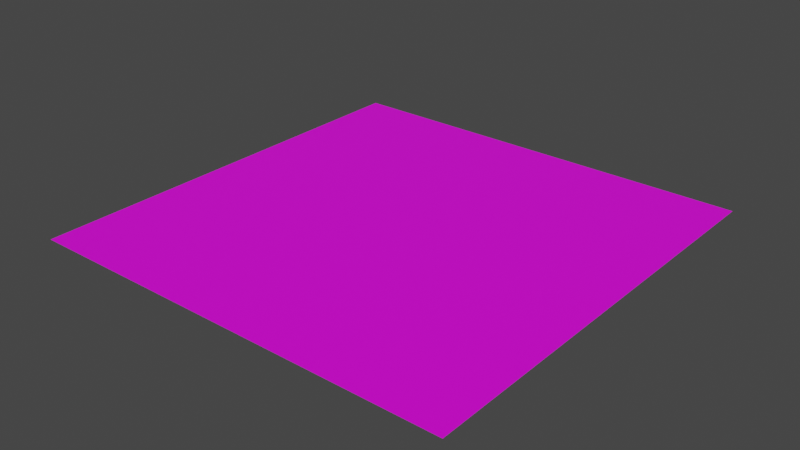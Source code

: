 # Source: floor.blend  (saved by Blender 2.93.20; exported with 4.5.12 LTS)
import bpy
from mathutils import Matrix  # noqa: F401  (used for matrix-valued properties, if any)

bpy.ops.wm.read_factory_settings(use_empty=True)
scene = bpy.context.scene
scene.name = 'Scene'

# ---- collections
col_collection = bpy.data.collections.new('Collection'); scene.collection.children.link(col_collection)

# ---- images (referenced by path relative to the original .blend; pixels are not part of the script)
import os
ASSET_DIR = os.environ.get("B2B_ASSET_DIR", "")  # directory of the original .blend (textures are referenced by path, not embedded)
HERE = os.path.dirname(os.path.abspath(__file__))  # packed textures are extracted next to this script under _unpacked/

def load_image(name, relpath, width, height, colorspace="sRGB"):
    """Load a texture the original file referenced (path relative to the .blend, or extracted next to this script)."""
    p = next((c for c in (os.path.join(HERE, relpath), os.path.join(ASSET_DIR, relpath)) if relpath and os.path.exists(c)), "")
    if p:
        img = bpy.data.images.load(p, check_existing=True)
        img.name = name
    else:  # same state as the original file: an image datablock whose file is absent (Cycles renders it pink)
        img = bpy.data.images.new(name, width, height)
        img.source = "FILE"
        img.filepath = "//" + (relpath or name)
    img.colorspace_settings.name = colorspace
    return img
img_gridtexture_basecolor_jpg = load_image('gridTexture_baseColor.jpg', 'gridTexture_baseColor.jpg', 1024, 1024, 'sRGB')

# ---- materials (node trees are filled in below, after node groups)
mat_material_001 = bpy.data.materials.new('Material.001')
mat_material_001.use_transparent_shadow = False

# ---- material node trees
mat_material_001.use_nodes = True; mat_material_001.node_tree.nodes.clear()
_N = mat_material_001.node_tree.nodes; _L = mat_material_001.node_tree.links
n0 = _N.new('ShaderNodeOutputMaterial'); n0.name = 'Material Output'; n0.location = (510, 324)
n1 = _N.new('ShaderNodeBsdfPrincipled'); n1.name = 'Principled BSDF'; n1.location = (10, 300)
n1.distribution = 'GGX'
n1.subsurface_method = 'BURLEY'
n1.inputs[3].default_value = 1.45
n1.inputs[27].default_value = (0.0, 0.0, 0.0, 1.0)
n1.inputs[28].default_value = 1.0
n2 = _N.new('ShaderNodeTexImage'); n2.name = 'Image Texture'; n2.location = (-432, 176)
n2.image = img_gridtexture_basecolor_jpg
_L.new(n2.outputs[0], n1.inputs[0])
_L.new(n1.outputs[0], n0.inputs[0])
n0.is_active_output = True

# ---- world
world_world = bpy.data.worlds.new('World'); scene.world = world_world
world_world.use_nodes = True; world_world.node_tree.nodes.clear()
_N = world_world.node_tree.nodes; _L = world_world.node_tree.links
n0 = _N.new('ShaderNodeOutputWorld'); n0.name = 'World Output'; n0.location = (300, 300)
n1 = _N.new('ShaderNodeBackground'); n1.name = 'Background'; n1.location = (10, 300)
n1.inputs[0].default_value = (0.05088, 0.05088, 0.05088, 1.0)
_L.new(n1.outputs[0], n0.inputs[0])
n0.is_active_output = True
world_world.color = (0.05088, 0.05088, 0.05088)
world_world.use_sun_shadow = False
world_world.sun_shadow_jitter_overblur = 0.0

# ---- meshes
me_plane = bpy.data.meshes.new('Plane')
me_plane.from_pydata([(-5.0, -5.0, 0.0), (5.0, -5.0, 0.0), (-5.0, 5.0, 0.0), (5.0, 5.0, 0.0)], [], [(0, 1, 3, 2)])
_uv = me_plane.uv_layers.new(name='UVMap')
_uv.uv.foreach_set('vector', [0.0, 0.0, 10.0, 0.0, 10.0, 10.0, 0.0, 10.0])
me_plane.materials.append(mat_material_001)
me_plane.use_remesh_fix_poles = True
me_plane.use_remesh_preserve_attributes = False
me_plane.update()

# ---- objects
ob_plane = bpy.data.objects.new('Plane', me_plane)

# ---- transforms, parenting, visibility, modifiers, constraints
ob_plane.location = (0.0, 0.0, 0.0)

# ---- collection membership
col_collection.objects.link(ob_plane)

# ---- scene / render settings (as saved in the file)
scene.frame_start = 1; scene.frame_end = 250; scene.frame_set(5)
scene.render.engine = 'BLENDER_EEVEE_NEXT'
scene.cycles.use_denoising = False
scene.cycles.samples = 128
scene.cycles.sampling_pattern = 'TABULATED_SOBOL'
scene.cycles.use_adaptive_sampling = False
scene.cycles.use_light_tree = False
scene.view_settings.view_transform = 'Filmic'
bpy.context.view_layer.update()

# ---- added for rendering (the .blend has no active camera and no usable light): camera, sun
cam_auto = bpy.data.cameras.new('AutoCamera')
cam_auto.lens = 50.0
cam_auto.sensor_width = 36.0
cam_auto.clip_end = 1000.0
ob_auto_camera = bpy.data.objects.new('AutoCamera', cam_auto)
scene.collection.objects.link(ob_auto_camera)
ob_auto_camera.location = (13.0847, -15.7016, 10.4677)
ob_auto_camera.rotation_euler = (1.09748, -7.21219e-08, 0.694738)
scene.camera = ob_auto_camera
light_auto_sun = bpy.data.lights.new('AutoSun', 'SUN')
light_auto_sun.energy = 3.0
light_auto_sun.angle = 0.0523599
ob_auto_sun = bpy.data.objects.new('AutoSun', light_auto_sun)
scene.collection.objects.link(ob_auto_sun)
ob_auto_sun.rotation_euler = (0.872665, 0.174533, 0.523599)
bpy.context.view_layer.update()
